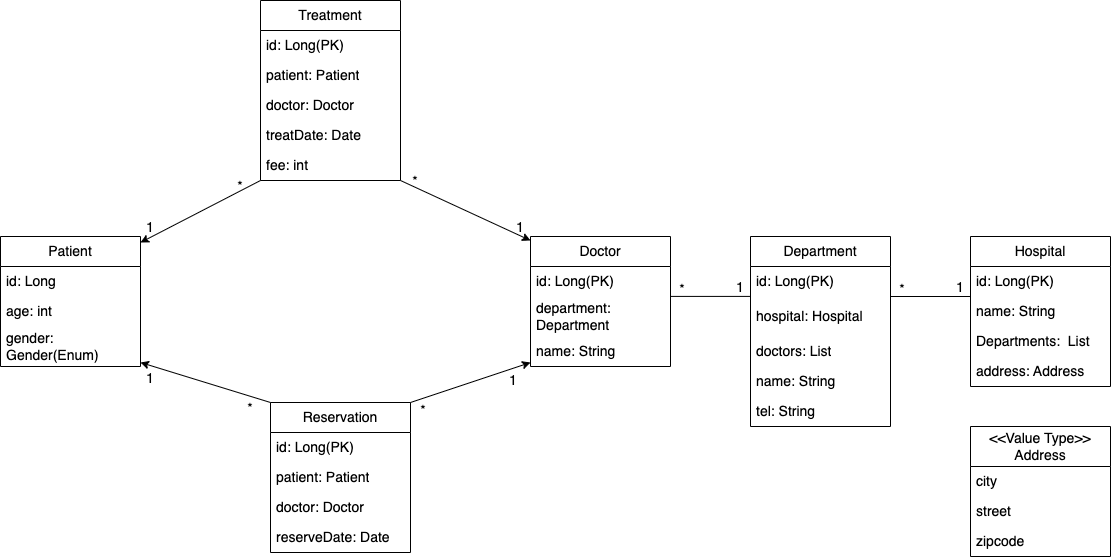

The diagram above was exported from draw.io. Its source (the exported page's mxGraphModel, read from the mxfile embedded in the PNG):
<mxGraphModel dx="1811" dy="840" grid="1" gridSize="10" guides="1" tooltips="1" connect="1" arrows="1" fold="1" page="1" pageScale="1" pageWidth="1169" pageHeight="827" math="0" shadow="0">
  <root>
    <mxCell id="WIyWlLk6GJQsqaUBKTNV-0" />
    <mxCell id="WIyWlLk6GJQsqaUBKTNV-1" parent="WIyWlLk6GJQsqaUBKTNV-0" />
    <mxCell id="rLvii2xjHilMe65YaTh_-15" value="Patient" style="swimlane;fontStyle=0;childLayout=stackLayout;horizontal=1;startSize=30;horizontalStack=0;resizeParent=1;resizeParentMax=0;resizeLast=0;collapsible=1;marginBottom=0;whiteSpace=wrap;html=1;fontSize=14;" vertex="1" parent="WIyWlLk6GJQsqaUBKTNV-1">
      <mxGeometry x="30" y="354" width="140" height="130" as="geometry">
        <mxRectangle x="110" y="120" width="80" height="30" as="alternateBounds" />
      </mxGeometry>
    </mxCell>
    <mxCell id="rLvii2xjHilMe65YaTh_-16" value="id: Long" style="text;strokeColor=none;fillColor=none;align=left;verticalAlign=middle;spacingLeft=4;spacingRight=4;overflow=hidden;points=[[0,0.5],[1,0.5]];portConstraint=eastwest;rotatable=0;whiteSpace=wrap;html=1;fontSize=14;" vertex="1" parent="rLvii2xjHilMe65YaTh_-15">
      <mxGeometry y="30" width="140" height="30" as="geometry" />
    </mxCell>
    <mxCell id="rLvii2xjHilMe65YaTh_-17" value="age: int" style="text;strokeColor=none;fillColor=none;align=left;verticalAlign=middle;spacingLeft=4;spacingRight=4;overflow=hidden;points=[[0,0.5],[1,0.5]];portConstraint=eastwest;rotatable=0;whiteSpace=wrap;html=1;fontSize=14;" vertex="1" parent="rLvii2xjHilMe65YaTh_-15">
      <mxGeometry y="60" width="140" height="30" as="geometry" />
    </mxCell>
    <mxCell id="rLvii2xjHilMe65YaTh_-18" value="gender: Gender(Enum)" style="text;strokeColor=none;fillColor=none;align=left;verticalAlign=middle;spacingLeft=4;spacingRight=4;overflow=hidden;points=[[0,0.5],[1,0.5]];portConstraint=eastwest;rotatable=0;whiteSpace=wrap;html=1;fontSize=14;" vertex="1" parent="rLvii2xjHilMe65YaTh_-15">
      <mxGeometry y="90" width="140" height="40" as="geometry" />
    </mxCell>
    <mxCell id="rLvii2xjHilMe65YaTh_-19" value="Hospital" style="swimlane;fontStyle=0;childLayout=stackLayout;horizontal=1;startSize=30;horizontalStack=0;resizeParent=1;resizeParentMax=0;resizeLast=0;collapsible=1;marginBottom=0;whiteSpace=wrap;html=1;fontSize=14;" vertex="1" parent="WIyWlLk6GJQsqaUBKTNV-1">
      <mxGeometry x="1000" y="354" width="140" height="150" as="geometry">
        <mxRectangle x="110" y="120" width="80" height="30" as="alternateBounds" />
      </mxGeometry>
    </mxCell>
    <mxCell id="rLvii2xjHilMe65YaTh_-20" value="id: Long(PK)" style="text;strokeColor=none;fillColor=none;align=left;verticalAlign=middle;spacingLeft=4;spacingRight=4;overflow=hidden;points=[[0,0.5],[1,0.5]];portConstraint=eastwest;rotatable=0;whiteSpace=wrap;html=1;fontSize=14;" vertex="1" parent="rLvii2xjHilMe65YaTh_-19">
      <mxGeometry y="30" width="140" height="30" as="geometry" />
    </mxCell>
    <mxCell id="rLvii2xjHilMe65YaTh_-21" value="name: String" style="text;strokeColor=none;fillColor=none;align=left;verticalAlign=middle;spacingLeft=4;spacingRight=4;overflow=hidden;points=[[0,0.5],[1,0.5]];portConstraint=eastwest;rotatable=0;whiteSpace=wrap;html=1;fontSize=14;" vertex="1" parent="rLvii2xjHilMe65YaTh_-19">
      <mxGeometry y="60" width="140" height="30" as="geometry" />
    </mxCell>
    <mxCell id="rLvii2xjHilMe65YaTh_-140" value="Departments:&amp;nbsp; List" style="text;strokeColor=none;fillColor=none;align=left;verticalAlign=middle;spacingLeft=4;spacingRight=4;overflow=hidden;points=[[0,0.5],[1,0.5]];portConstraint=eastwest;rotatable=0;whiteSpace=wrap;html=1;fontSize=14;" vertex="1" parent="rLvii2xjHilMe65YaTh_-19">
      <mxGeometry y="90" width="140" height="30" as="geometry" />
    </mxCell>
    <mxCell id="rLvii2xjHilMe65YaTh_-22" value="address: Address" style="text;strokeColor=none;fillColor=none;align=left;verticalAlign=middle;spacingLeft=4;spacingRight=4;overflow=hidden;points=[[0,0.5],[1,0.5]];portConstraint=eastwest;rotatable=0;whiteSpace=wrap;html=1;fontSize=14;" vertex="1" parent="rLvii2xjHilMe65YaTh_-19">
      <mxGeometry y="120" width="140" height="30" as="geometry" />
    </mxCell>
    <mxCell id="rLvii2xjHilMe65YaTh_-23" value="Department" style="swimlane;fontStyle=0;childLayout=stackLayout;horizontal=1;startSize=30;horizontalStack=0;resizeParent=1;resizeParentMax=0;resizeLast=0;collapsible=1;marginBottom=0;whiteSpace=wrap;html=1;fontSize=14;" vertex="1" parent="WIyWlLk6GJQsqaUBKTNV-1">
      <mxGeometry x="780" y="354" width="140" height="190" as="geometry">
        <mxRectangle x="110" y="120" width="80" height="30" as="alternateBounds" />
      </mxGeometry>
    </mxCell>
    <mxCell id="rLvii2xjHilMe65YaTh_-136" value="id: Long(PK)" style="text;strokeColor=none;fillColor=none;align=left;verticalAlign=middle;spacingLeft=4;spacingRight=4;overflow=hidden;points=[[0,0.5],[1,0.5]];portConstraint=eastwest;rotatable=0;whiteSpace=wrap;html=1;fontSize=14;" vertex="1" parent="rLvii2xjHilMe65YaTh_-23">
      <mxGeometry y="30" width="140" height="30" as="geometry" />
    </mxCell>
    <mxCell id="rLvii2xjHilMe65YaTh_-25" value="hospital: Hospital" style="text;strokeColor=none;fillColor=none;align=left;verticalAlign=middle;spacingLeft=4;spacingRight=4;overflow=hidden;points=[[0,0.5],[1,0.5]];portConstraint=eastwest;rotatable=0;whiteSpace=wrap;html=1;fontSize=14;" vertex="1" parent="rLvii2xjHilMe65YaTh_-23">
      <mxGeometry y="60" width="140" height="40" as="geometry" />
    </mxCell>
    <mxCell id="rLvii2xjHilMe65YaTh_-139" value="doctors: List" style="text;strokeColor=none;fillColor=none;align=left;verticalAlign=middle;spacingLeft=4;spacingRight=4;overflow=hidden;points=[[0,0.5],[1,0.5]];portConstraint=eastwest;rotatable=0;whiteSpace=wrap;html=1;fontSize=14;" vertex="1" parent="rLvii2xjHilMe65YaTh_-23">
      <mxGeometry y="100" width="140" height="30" as="geometry" />
    </mxCell>
    <mxCell id="rLvii2xjHilMe65YaTh_-24" value="name: String" style="text;strokeColor=none;fillColor=none;align=left;verticalAlign=middle;spacingLeft=4;spacingRight=4;overflow=hidden;points=[[0,0.5],[1,0.5]];portConstraint=eastwest;rotatable=0;whiteSpace=wrap;html=1;fontSize=14;" vertex="1" parent="rLvii2xjHilMe65YaTh_-23">
      <mxGeometry y="130" width="140" height="30" as="geometry" />
    </mxCell>
    <mxCell id="rLvii2xjHilMe65YaTh_-38" value="tel: String" style="text;strokeColor=none;fillColor=none;align=left;verticalAlign=middle;spacingLeft=4;spacingRight=4;overflow=hidden;points=[[0,0.5],[1,0.5]];portConstraint=eastwest;rotatable=0;whiteSpace=wrap;html=1;fontSize=14;" vertex="1" parent="rLvii2xjHilMe65YaTh_-23">
      <mxGeometry y="160" width="140" height="30" as="geometry" />
    </mxCell>
    <mxCell id="rLvii2xjHilMe65YaTh_-26" value="Doctor" style="swimlane;fontStyle=0;childLayout=stackLayout;horizontal=1;startSize=30;horizontalStack=0;resizeParent=1;resizeParentMax=0;resizeLast=0;collapsible=1;marginBottom=0;whiteSpace=wrap;html=1;fontSize=14;" vertex="1" parent="WIyWlLk6GJQsqaUBKTNV-1">
      <mxGeometry x="560" y="354" width="140" height="130" as="geometry">
        <mxRectangle x="110" y="120" width="80" height="30" as="alternateBounds" />
      </mxGeometry>
    </mxCell>
    <mxCell id="rLvii2xjHilMe65YaTh_-27" value="id: Long(PK)" style="text;strokeColor=none;fillColor=none;align=left;verticalAlign=middle;spacingLeft=4;spacingRight=4;overflow=hidden;points=[[0,0.5],[1,0.5]];portConstraint=eastwest;rotatable=0;whiteSpace=wrap;html=1;fontSize=14;" vertex="1" parent="rLvii2xjHilMe65YaTh_-26">
      <mxGeometry y="30" width="140" height="30" as="geometry" />
    </mxCell>
    <mxCell id="rLvii2xjHilMe65YaTh_-137" value="department: Department" style="text;strokeColor=none;fillColor=none;align=left;verticalAlign=middle;spacingLeft=4;spacingRight=4;overflow=hidden;points=[[0,0.5],[1,0.5]];portConstraint=eastwest;rotatable=0;whiteSpace=wrap;html=1;fontSize=14;" vertex="1" parent="rLvii2xjHilMe65YaTh_-26">
      <mxGeometry y="60" width="140" height="40" as="geometry" />
    </mxCell>
    <mxCell id="rLvii2xjHilMe65YaTh_-28" value="name: String" style="text;strokeColor=none;fillColor=none;align=left;verticalAlign=middle;spacingLeft=4;spacingRight=4;overflow=hidden;points=[[0,0.5],[1,0.5]];portConstraint=eastwest;rotatable=0;whiteSpace=wrap;html=1;fontSize=14;" vertex="1" parent="rLvii2xjHilMe65YaTh_-26">
      <mxGeometry y="100" width="140" height="30" as="geometry" />
    </mxCell>
    <mxCell id="rLvii2xjHilMe65YaTh_-51" value="*" style="text;html=1;strokeColor=none;fillColor=none;align=center;verticalAlign=middle;whiteSpace=wrap;rounded=0;fontSize=14;" vertex="1" parent="WIyWlLk6GJQsqaUBKTNV-1">
      <mxGeometry x="922" y="401" width="20" height="12" as="geometry" />
    </mxCell>
    <mxCell id="rLvii2xjHilMe65YaTh_-54" value="Treatment" style="swimlane;fontStyle=0;childLayout=stackLayout;horizontal=1;startSize=30;horizontalStack=0;resizeParent=1;resizeParentMax=0;resizeLast=0;collapsible=1;marginBottom=0;whiteSpace=wrap;html=1;fontSize=14;" vertex="1" parent="WIyWlLk6GJQsqaUBKTNV-1">
      <mxGeometry x="290" y="118" width="140" height="180" as="geometry">
        <mxRectangle x="110" y="120" width="80" height="30" as="alternateBounds" />
      </mxGeometry>
    </mxCell>
    <mxCell id="rLvii2xjHilMe65YaTh_-134" value="id: Long(PK)" style="text;strokeColor=none;fillColor=none;align=left;verticalAlign=middle;spacingLeft=4;spacingRight=4;overflow=hidden;points=[[0,0.5],[1,0.5]];portConstraint=eastwest;rotatable=0;whiteSpace=wrap;html=1;fontSize=14;" vertex="1" parent="rLvii2xjHilMe65YaTh_-54">
      <mxGeometry y="30" width="140" height="30" as="geometry" />
    </mxCell>
    <mxCell id="rLvii2xjHilMe65YaTh_-58" value="patient: Patient" style="text;strokeColor=none;fillColor=none;align=left;verticalAlign=middle;spacingLeft=4;spacingRight=4;overflow=hidden;points=[[0,0.5],[1,0.5]];portConstraint=eastwest;rotatable=0;whiteSpace=wrap;html=1;fontSize=14;" vertex="1" parent="rLvii2xjHilMe65YaTh_-54">
      <mxGeometry y="60" width="140" height="30" as="geometry" />
    </mxCell>
    <mxCell id="rLvii2xjHilMe65YaTh_-59" value="doctor: Doctor" style="text;strokeColor=none;fillColor=none;align=left;verticalAlign=middle;spacingLeft=4;spacingRight=4;overflow=hidden;points=[[0,0.5],[1,0.5]];portConstraint=eastwest;rotatable=0;whiteSpace=wrap;html=1;fontSize=14;" vertex="1" parent="rLvii2xjHilMe65YaTh_-54">
      <mxGeometry y="90" width="140" height="30" as="geometry" />
    </mxCell>
    <mxCell id="rLvii2xjHilMe65YaTh_-55" value="treatDate: Date" style="text;strokeColor=none;fillColor=none;align=left;verticalAlign=middle;spacingLeft=4;spacingRight=4;overflow=hidden;points=[[0,0.5],[1,0.5]];portConstraint=eastwest;rotatable=0;whiteSpace=wrap;html=1;fontSize=14;" vertex="1" parent="rLvii2xjHilMe65YaTh_-54">
      <mxGeometry y="120" width="140" height="30" as="geometry" />
    </mxCell>
    <mxCell id="rLvii2xjHilMe65YaTh_-56" value="fee: int" style="text;strokeColor=none;fillColor=none;align=left;verticalAlign=middle;spacingLeft=4;spacingRight=4;overflow=hidden;points=[[0,0.5],[1,0.5]];portConstraint=eastwest;rotatable=0;whiteSpace=wrap;html=1;fontSize=14;" vertex="1" parent="rLvii2xjHilMe65YaTh_-54">
      <mxGeometry y="150" width="140" height="30" as="geometry" />
    </mxCell>
    <mxCell id="rLvii2xjHilMe65YaTh_-60" value="Reservation" style="swimlane;fontStyle=0;childLayout=stackLayout;horizontal=1;startSize=30;horizontalStack=0;resizeParent=1;resizeParentMax=0;resizeLast=0;collapsible=1;marginBottom=0;whiteSpace=wrap;html=1;fontSize=14;" vertex="1" parent="WIyWlLk6GJQsqaUBKTNV-1">
      <mxGeometry x="300" y="520" width="140" height="150" as="geometry">
        <mxRectangle x="110" y="120" width="80" height="30" as="alternateBounds" />
      </mxGeometry>
    </mxCell>
    <mxCell id="rLvii2xjHilMe65YaTh_-135" value="id: Long(PK)" style="text;strokeColor=none;fillColor=none;align=left;verticalAlign=middle;spacingLeft=4;spacingRight=4;overflow=hidden;points=[[0,0.5],[1,0.5]];portConstraint=eastwest;rotatable=0;whiteSpace=wrap;html=1;fontSize=14;" vertex="1" parent="rLvii2xjHilMe65YaTh_-60">
      <mxGeometry y="30" width="140" height="30" as="geometry" />
    </mxCell>
    <mxCell id="rLvii2xjHilMe65YaTh_-61" value="patient: Patient" style="text;strokeColor=none;fillColor=none;align=left;verticalAlign=middle;spacingLeft=4;spacingRight=4;overflow=hidden;points=[[0,0.5],[1,0.5]];portConstraint=eastwest;rotatable=0;whiteSpace=wrap;html=1;fontSize=14;" vertex="1" parent="rLvii2xjHilMe65YaTh_-60">
      <mxGeometry y="60" width="140" height="30" as="geometry" />
    </mxCell>
    <mxCell id="rLvii2xjHilMe65YaTh_-62" value="doctor: Doctor" style="text;strokeColor=none;fillColor=none;align=left;verticalAlign=middle;spacingLeft=4;spacingRight=4;overflow=hidden;points=[[0,0.5],[1,0.5]];portConstraint=eastwest;rotatable=0;whiteSpace=wrap;html=1;fontSize=14;" vertex="1" parent="rLvii2xjHilMe65YaTh_-60">
      <mxGeometry y="90" width="140" height="30" as="geometry" />
    </mxCell>
    <mxCell id="rLvii2xjHilMe65YaTh_-63" value="reserveDate: Date" style="text;strokeColor=none;fillColor=none;align=left;verticalAlign=middle;spacingLeft=4;spacingRight=4;overflow=hidden;points=[[0,0.5],[1,0.5]];portConstraint=eastwest;rotatable=0;whiteSpace=wrap;html=1;fontSize=14;" vertex="1" parent="rLvii2xjHilMe65YaTh_-60">
      <mxGeometry y="120" width="140" height="30" as="geometry" />
    </mxCell>
    <mxCell id="rLvii2xjHilMe65YaTh_-72" value="" style="endArrow=none;html=1;rounded=0;fontSize=14;" edge="1" parent="WIyWlLk6GJQsqaUBKTNV-1">
      <mxGeometry x="-1" y="214" width="50" height="50" relative="1" as="geometry">
        <mxPoint x="1000" y="414" as="sourcePoint" />
        <mxPoint x="919.9999999999995" y="414" as="targetPoint" />
        <mxPoint x="4" y="40" as="offset" />
      </mxGeometry>
    </mxCell>
    <mxCell id="rLvii2xjHilMe65YaTh_-75" value="1" style="text;html=1;strokeColor=none;fillColor=none;align=center;verticalAlign=middle;whiteSpace=wrap;rounded=0;fontSize=14;" vertex="1" parent="WIyWlLk6GJQsqaUBKTNV-1">
      <mxGeometry x="980" y="399" width="20" height="12" as="geometry" />
    </mxCell>
    <mxCell id="rLvii2xjHilMe65YaTh_-87" value="*" style="text;html=1;strokeColor=none;fillColor=none;align=center;verticalAlign=middle;whiteSpace=wrap;rounded=0;fontSize=14;" vertex="1" parent="WIyWlLk6GJQsqaUBKTNV-1">
      <mxGeometry x="702" y="400.91" width="20" height="12" as="geometry" />
    </mxCell>
    <mxCell id="rLvii2xjHilMe65YaTh_-88" value="" style="endArrow=none;html=1;rounded=0;fontSize=14;" edge="1" parent="WIyWlLk6GJQsqaUBKTNV-1">
      <mxGeometry x="-1" y="214" width="50" height="50" relative="1" as="geometry">
        <mxPoint x="779.9999999999995" y="413.9099999999998" as="sourcePoint" />
        <mxPoint x="699.9999999999995" y="413.9099999999998" as="targetPoint" />
        <mxPoint x="4" y="40" as="offset" />
      </mxGeometry>
    </mxCell>
    <mxCell id="rLvii2xjHilMe65YaTh_-89" value="1" style="text;html=1;strokeColor=none;fillColor=none;align=center;verticalAlign=middle;whiteSpace=wrap;rounded=0;fontSize=14;" vertex="1" parent="WIyWlLk6GJQsqaUBKTNV-1">
      <mxGeometry x="760" y="398.91" width="20" height="12" as="geometry" />
    </mxCell>
    <mxCell id="rLvii2xjHilMe65YaTh_-93" value="" style="endArrow=none;html=1;rounded=0;entryX=0;entryY=1;entryDx=0;entryDy=0;entryPerimeter=0;fontSize=14;startArrow=classic;startFill=1;" edge="1" parent="WIyWlLk6GJQsqaUBKTNV-1" target="rLvii2xjHilMe65YaTh_-56">
      <mxGeometry width="50" height="50" relative="1" as="geometry">
        <mxPoint x="170" y="360" as="sourcePoint" />
        <mxPoint x="220" y="310" as="targetPoint" />
      </mxGeometry>
    </mxCell>
    <mxCell id="rLvii2xjHilMe65YaTh_-94" value="" style="endArrow=none;html=1;rounded=0;entryX=0;entryY=0;entryDx=0;entryDy=0;fontSize=14;startArrow=classic;startFill=1;" edge="1" parent="WIyWlLk6GJQsqaUBKTNV-1" target="rLvii2xjHilMe65YaTh_-60">
      <mxGeometry width="50" height="50" relative="1" as="geometry">
        <mxPoint x="170" y="480" as="sourcePoint" />
        <mxPoint x="290" y="420" as="targetPoint" />
      </mxGeometry>
    </mxCell>
    <mxCell id="rLvii2xjHilMe65YaTh_-95" value="" style="endArrow=classic;html=1;rounded=0;entryX=0;entryY=0;entryDx=0;entryDy=0;fontSize=14;endFill=1;" edge="1" parent="WIyWlLk6GJQsqaUBKTNV-1">
      <mxGeometry width="50" height="50" relative="1" as="geometry">
        <mxPoint x="430" y="298" as="sourcePoint" />
        <mxPoint x="560" y="358.0000000000002" as="targetPoint" />
      </mxGeometry>
    </mxCell>
    <mxCell id="rLvii2xjHilMe65YaTh_-96" value="" style="endArrow=classic;html=1;rounded=0;exitX=1;exitY=0;exitDx=0;exitDy=0;fontSize=14;entryX=0;entryY=0.867;entryDx=0;entryDy=0;entryPerimeter=0;endFill=1;" edge="1" parent="WIyWlLk6GJQsqaUBKTNV-1" source="rLvii2xjHilMe65YaTh_-60" target="rLvii2xjHilMe65YaTh_-28">
      <mxGeometry width="50" height="50" relative="1" as="geometry">
        <mxPoint x="430" y="540" as="sourcePoint" />
        <mxPoint x="560" y="450" as="targetPoint" />
      </mxGeometry>
    </mxCell>
    <mxCell id="rLvii2xjHilMe65YaTh_-97" value="1" style="text;html=1;strokeColor=none;fillColor=none;align=center;verticalAlign=middle;whiteSpace=wrap;rounded=0;fontSize=14;" vertex="1" parent="WIyWlLk6GJQsqaUBKTNV-1">
      <mxGeometry x="170" y="490" width="20" height="12" as="geometry" />
    </mxCell>
    <mxCell id="rLvii2xjHilMe65YaTh_-98" value="*" style="text;html=1;strokeColor=none;fillColor=none;align=center;verticalAlign=middle;whiteSpace=wrap;rounded=0;fontSize=14;" vertex="1" parent="WIyWlLk6GJQsqaUBKTNV-1">
      <mxGeometry x="270" y="520" width="20" height="12" as="geometry" />
    </mxCell>
    <mxCell id="rLvii2xjHilMe65YaTh_-99" value="*" style="text;html=1;strokeColor=none;fillColor=none;align=center;verticalAlign=middle;whiteSpace=wrap;rounded=0;fontSize=14;" vertex="1" parent="WIyWlLk6GJQsqaUBKTNV-1">
      <mxGeometry x="443" y="522" width="20" height="12" as="geometry" />
    </mxCell>
    <mxCell id="rLvii2xjHilMe65YaTh_-100" value="1" style="text;html=1;strokeColor=none;fillColor=none;align=center;verticalAlign=middle;whiteSpace=wrap;rounded=0;fontSize=14;" vertex="1" parent="WIyWlLk6GJQsqaUBKTNV-1">
      <mxGeometry x="533" y="492" width="20" height="12" as="geometry" />
    </mxCell>
    <mxCell id="rLvii2xjHilMe65YaTh_-101" value="1" style="text;html=1;strokeColor=none;fillColor=none;align=center;verticalAlign=middle;whiteSpace=wrap;rounded=0;fontSize=14;" vertex="1" parent="WIyWlLk6GJQsqaUBKTNV-1">
      <mxGeometry x="170" y="339" width="20" height="12" as="geometry" />
    </mxCell>
    <mxCell id="rLvii2xjHilMe65YaTh_-102" value="*" style="text;html=1;strokeColor=none;fillColor=none;align=center;verticalAlign=middle;whiteSpace=wrap;rounded=0;fontSize=14;" vertex="1" parent="WIyWlLk6GJQsqaUBKTNV-1">
      <mxGeometry x="260" y="298" width="20" height="12" as="geometry" />
    </mxCell>
    <mxCell id="rLvii2xjHilMe65YaTh_-104" value="1" style="text;html=1;strokeColor=none;fillColor=none;align=center;verticalAlign=middle;whiteSpace=wrap;rounded=0;fontSize=14;" vertex="1" parent="WIyWlLk6GJQsqaUBKTNV-1">
      <mxGeometry x="540" y="339" width="20" height="12" as="geometry" />
    </mxCell>
    <mxCell id="rLvii2xjHilMe65YaTh_-105" value="*" style="text;html=1;strokeColor=none;fillColor=none;align=center;verticalAlign=middle;whiteSpace=wrap;rounded=0;fontSize=14;" vertex="1" parent="WIyWlLk6GJQsqaUBKTNV-1">
      <mxGeometry x="435" y="293" width="20" height="12" as="geometry" />
    </mxCell>
    <mxCell id="rLvii2xjHilMe65YaTh_-106" value="&amp;lt;&amp;lt;Value Type&amp;gt;&amp;gt;&lt;br&gt;Address" style="swimlane;fontStyle=0;childLayout=stackLayout;horizontal=1;startSize=40;horizontalStack=0;resizeParent=1;resizeParentMax=0;resizeLast=0;collapsible=1;marginBottom=0;whiteSpace=wrap;html=1;fontSize=14;" vertex="1" parent="WIyWlLk6GJQsqaUBKTNV-1">
      <mxGeometry x="1000" y="544" width="140" height="130" as="geometry">
        <mxRectangle x="110" y="120" width="80" height="30" as="alternateBounds" />
      </mxGeometry>
    </mxCell>
    <mxCell id="rLvii2xjHilMe65YaTh_-107" value="city" style="text;strokeColor=none;fillColor=none;align=left;verticalAlign=middle;spacingLeft=4;spacingRight=4;overflow=hidden;points=[[0,0.5],[1,0.5]];portConstraint=eastwest;rotatable=0;whiteSpace=wrap;html=1;fontSize=14;" vertex="1" parent="rLvii2xjHilMe65YaTh_-106">
      <mxGeometry y="40" width="140" height="30" as="geometry" />
    </mxCell>
    <mxCell id="rLvii2xjHilMe65YaTh_-108" value="street" style="text;strokeColor=none;fillColor=none;align=left;verticalAlign=middle;spacingLeft=4;spacingRight=4;overflow=hidden;points=[[0,0.5],[1,0.5]];portConstraint=eastwest;rotatable=0;whiteSpace=wrap;html=1;fontSize=14;" vertex="1" parent="rLvii2xjHilMe65YaTh_-106">
      <mxGeometry y="70" width="140" height="30" as="geometry" />
    </mxCell>
    <mxCell id="rLvii2xjHilMe65YaTh_-109" value="zipcode" style="text;strokeColor=none;fillColor=none;align=left;verticalAlign=middle;spacingLeft=4;spacingRight=4;overflow=hidden;points=[[0,0.5],[1,0.5]];portConstraint=eastwest;rotatable=0;whiteSpace=wrap;html=1;fontSize=14;" vertex="1" parent="rLvii2xjHilMe65YaTh_-106">
      <mxGeometry y="100" width="140" height="30" as="geometry" />
    </mxCell>
  </root>
</mxGraphModel>